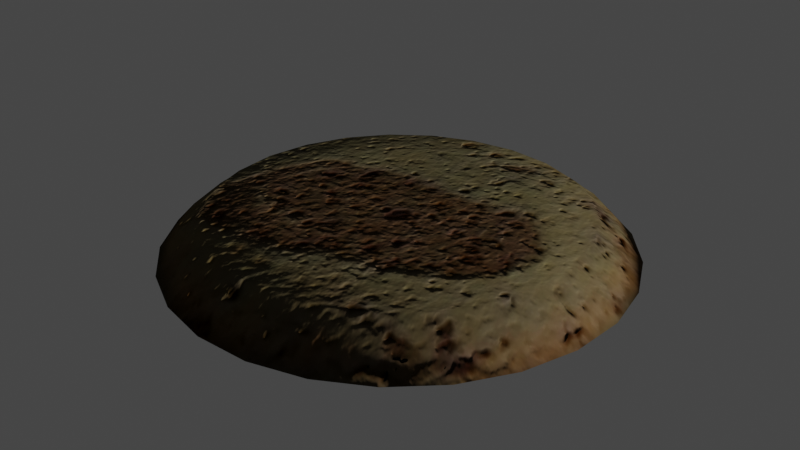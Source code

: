 # Source: Polvoron_Argentino_.blend  (saved by Blender 3.3.6; exported with 4.5.12 LTS)
import bpy
from mathutils import Matrix  # noqa: F401  (used for matrix-valued properties, if any)

bpy.ops.wm.read_factory_settings(use_empty=True)
scene = bpy.context.scene
scene.name = 'Scene'

# ---- collections
col_collection = bpy.data.collections.new('Collection'); scene.collection.children.link(col_collection)

# ---- images (referenced by path relative to the original .blend; pixels are not part of the script)
import os
ASSET_DIR = os.environ.get("B2B_ASSET_DIR", "")  # directory of the original .blend (textures are referenced by path, not embedded)
HERE = os.path.dirname(os.path.abspath(__file__))  # packed textures are extracted next to this script under _unpacked/

def load_image(name, relpath, width, height, colorspace="sRGB"):
    """Load a texture the original file referenced (path relative to the .blend, or extracted next to this script)."""
    p = next((c for c in (os.path.join(HERE, relpath), os.path.join(ASSET_DIR, relpath)) if relpath and os.path.exists(c)), "")
    if p:
        img = bpy.data.images.load(p, check_existing=True)
        img.name = name
    else:  # same state as the original file: an image datablock whose file is absent (Cycles renders it pink)
        img = bpy.data.images.new(name, width, height)
        img.source = "FILE"
        img.filepath = "//" + (relpath or name)
    img.colorspace_settings.name = colorspace
    return img
img_texture_png = load_image('Texture.png', '_unpacked/Texture.1a651196.png', 1024, 512, 'sRGB')
img_normal_png = load_image('normal.png', '_unpacked/normal.5f45e7ba.png', 1024, 512, 'sRGB')

# ---- materials (node trees are filled in below, after node groups)
mat_food = bpy.data.materials.new('food')
mat_food.alpha_threshold = 0.0
mat_food.use_transparent_shadow = False
mat_food.roughness = 0.5
mat_food.line_color = (0.0, 0.0, 0.0, 1.0)

# ---- material node trees
mat_food.use_nodes = True; mat_food.node_tree.nodes.clear()
_N = mat_food.node_tree.nodes; _L = mat_food.node_tree.links
n0 = _N.new('ShaderNodeOutputMaterial'); n0.name = 'Material Output'; n0.location = (300, 300)
n1 = _N.new('ShaderNodeBsdfPrincipled'); n1.name = 'Principled BSDF'; n1.location = (10, 300)
n1.distribution = 'GGX'
n1.subsurface_method = 'RANDOM_WALK_SKIN'
n1.inputs[2].default_value = 1.0
n1.inputs[3].default_value = 1.45
n1.inputs[13].default_value = 0.0
n1.inputs[27].default_value = (0.0, 0.0, 0.0, 1.0)
n1.inputs[28].default_value = 1.0
n2 = _N.new('ShaderNodeTexImage'); n2.name = 'Image Texture'; n2.location = (-385, 241)
n2.image = img_texture_png
n3 = _N.new('ShaderNodeNormalMap'); n3.name = 'Normal Map'; n3.location = (-358, -183)
n3.inputs[0].default_value = 10.0
n4 = _N.new('ShaderNodeTexImage'); n4.name = 'Image Texture.001'; n4.location = (-785, -193)
n4.image = img_normal_png
_L.new(n1.outputs[0], n0.inputs[0])
_L.new(n2.outputs[0], n1.inputs[0])
_L.new(n4.outputs[0], n3.inputs[1])
_L.new(n3.outputs[0], n1.inputs[5])
n0.is_active_output = True

# ---- world
world_world = bpy.data.worlds.new('World'); scene.world = world_world
world_world.use_nodes = True; world_world.node_tree.nodes.clear()
_N = world_world.node_tree.nodes; _L = world_world.node_tree.links
n0 = _N.new('ShaderNodeOutputWorld'); n0.name = 'World Output'; n0.location = (300, 300)
n1 = _N.new('ShaderNodeBackground'); n1.name = 'Background'; n1.location = (10, 300)
n1.inputs[0].default_value = (0.05088, 0.05088, 0.05088, 1.0)
_L.new(n1.outputs[0], n0.inputs[0])
n0.is_active_output = True
world_world.color = (0.05088, 0.05088, 0.05088)
world_world.use_sun_shadow = False
world_world.sun_shadow_jitter_overblur = 0.0

# ---- meshes
me_cylinder = bpy.data.meshes.new('Cylinder')
me_cylinder.from_pydata([(7.156e-10, 1.091, 0.01242), (0.2712, 1.056, 0.01242), (0.5254, 0.9558, 0.01242), (0.7466, 0.7951, 0.01242), (0.9209, 0.5844, 0.01242), (1.037, 0.337, 0.01242), (1.089, 0.06849, 0.01242), (1.071, -0.2044, 0.01242), (0.9869, -0.4644, 0.01242), (0.8404, -0.6952, 0.01242), (0.6411, -0.8824, 0.01242), (0.4015, -1.014, 0.01242), (0.1367, -1.082, 0.01242), (-0.1367, -1.082, 0.01242), (-0.4015, -1.014, 0.01242), (-0.6411, -0.8824, 0.01242), (-0.8404, -0.6952, 0.01242), (-0.9869, -0.4644, 0.01242), (-1.071, -0.2044, 0.01242), (-1.089, 0.06849, 0.01242), (-1.037, 0.337, 0.01242), (-0.9209, 0.5844, 0.01242), (-0.7466, 0.7951, 0.01242), (-0.5254, 0.9558, 0.01242), (-0.2712, 1.056, 0.01242), (0.1425, 0.5549, 0.2366), (-5.437e-09, 0.5729, 0.2366), (0.276, 0.502, 0.2366), (0.3922, 0.4176, 0.2366), (0.4837, 0.307, 0.2366), (0.5448, 0.177, 0.2366), (0.5717, 0.03597, 0.2366), (0.5627, -0.1073, 0.2366), (0.5183, -0.2439, 0.2366), (0.4414, -0.3652, 0.2366), (0.3367, -0.4635, 0.2366), (0.2109, -0.5326, 0.2366), (0.0718, -0.5684, 0.2366), (-0.0718, -0.5684, 0.2366), (-0.2109, -0.5326, 0.2366), (-0.3367, -0.4635, 0.2366), (-0.4414, -0.3652, 0.2366), (-0.5183, -0.2439, 0.2366), (-0.5627, -0.1073, 0.2366), (-0.5717, 0.03597, 0.2366), (-0.5448, 0.177, 0.2366), (-0.4837, 0.307, 0.2366), (-0.3922, 0.4176, 0.2366), (-0.276, 0.502, 0.2366), (-0.1425, 0.5549, 0.2366), (0.0, 1.0, 0.1106), (-1.59e-09, 0.8828, 0.2012), (-7.202e-10, 0.9518, 0.1449), (0.2195, 0.855, 0.2012), (0.2487, 0.9686, 0.1106), (0.2367, 0.9219, 0.1449), (0.4253, 0.7736, 0.2012), (0.4818, 0.8763, 0.1106), (0.4585, 0.8341, 0.1449), (0.6043, 0.6435, 0.2012), (0.6845, 0.729, 0.1106), (0.6516, 0.6938, 0.1449), (0.7453, 0.473, 0.2012), (0.8443, 0.5358, 0.1106), (0.8036, 0.51, 0.1449), (0.8395, 0.2728, 0.2012), (0.9511, 0.309, 0.1106), (0.9052, 0.2941, 0.1449), (0.881, 0.05543, 0.2012), (0.998, 0.06279, 0.1106), (0.9499, 0.05976, 0.1449), (0.8671, -0.1654, 0.2012), (0.9823, -0.1874, 0.1106), (0.9349, -0.1783, 0.1449), (0.7987, -0.3759, 0.2012), (0.9048, -0.4258, 0.1106), (0.8612, -0.4053, 0.1449), (0.6802, -0.5627, 0.2012), (0.7705, -0.6374, 0.1106), (0.7334, -0.6067, 0.1449), (0.5189, -0.7142, 0.2012), (0.5878, -0.809, 0.1106), (0.5595, -0.77, 0.1449), (0.325, -0.8208, 0.2012), (0.3681, -0.9298, 0.1106), (0.3504, -0.885, 0.1449), (0.1106, -0.8758, 0.2012), (0.1253, -0.9921, 0.1106), (0.1193, -0.9443, 0.1449), (-0.1106, -0.8758, 0.2012), (-0.1253, -0.9921, 0.1106), (-0.1193, -0.9443, 0.1449), (-0.325, -0.8208, 0.2012), (-0.3681, -0.9298, 0.1106), (-0.3504, -0.885, 0.1449), (-0.5189, -0.7142, 0.2012), (-0.5878, -0.809, 0.1106), (-0.5595, -0.77, 0.1449), (-0.6802, -0.5627, 0.2012), (-0.7705, -0.6374, 0.1106), (-0.7334, -0.6067, 0.1449), (-0.7987, -0.3759, 0.2012), (-0.9048, -0.4258, 0.1106), (-0.8612, -0.4053, 0.1449), (-0.8671, -0.1654, 0.2012), (-0.9823, -0.1874, 0.1106), (-0.9349, -0.1783, 0.1449), (-0.881, 0.05543, 0.2012), (-0.998, 0.06279, 0.1106), (-0.9499, 0.05976, 0.1449), (-0.8395, 0.2728, 0.2012), (-0.9511, 0.309, 0.1106), (-0.9052, 0.2941, 0.1449), (-0.7453, 0.473, 0.2012), (-0.8443, 0.5358, 0.1106), (-0.8036, 0.51, 0.1449), (-0.6043, 0.6435, 0.2012), (-0.6845, 0.729, 0.1106), (-0.6516, 0.6938, 0.1449), (-0.4253, 0.7736, 0.2012), (-0.4818, 0.8763, 0.1106), (-0.4585, 0.8341, 0.1449), (-0.2195, 0.855, 0.2012), (-0.2487, 0.9686, 0.1106), (-0.2367, 0.9219, 0.1449)], [], [(123, 0, 24), (53, 27, 56), (56, 28, 59), (59, 29, 62), (65, 29, 30), (65, 31, 68), (71, 31, 32), (71, 33, 74), (77, 33, 34), (80, 34, 35), (80, 36, 83), (83, 37, 86), (86, 38, 89), (92, 38, 39), (95, 39, 40), (95, 41, 98), (98, 42, 101), (104, 42, 43), (104, 44, 107), (107, 45, 110), (110, 46, 113), (113, 47, 116), (119, 47, 48), (63, 5, 4), (119, 49, 122), (122, 26, 51), (1, 9, 17), (38, 34, 26), (78, 10, 9), (93, 15, 14), (108, 20, 19), (57, 3, 2), (72, 8, 7), (12, 90, 13), (102, 18, 17), (117, 23, 22), (66, 6, 5), (10, 84, 11), (15, 99, 16), (111, 21, 20), (54, 2, 1), (60, 4, 3), (8, 78, 9), (0, 54, 1), (90, 14, 13), (18, 108, 19), (23, 123, 24), (69, 7, 6), (11, 87, 12), (99, 17, 16), (21, 117, 22), (54, 52, 55), (52, 53, 55), (54, 58, 57), (55, 56, 58), (60, 58, 61), (58, 59, 61), (63, 61, 64), (61, 62, 64), (63, 67, 66), (67, 62, 65), (66, 70, 69), (70, 65, 68), (72, 70, 73), (73, 68, 71), (72, 76, 75), (73, 74, 76), (75, 79, 78), (79, 74, 77), (78, 82, 81), (79, 80, 82), (81, 85, 84), (85, 80, 83), (84, 88, 87), (88, 83, 86), (87, 91, 90), (88, 89, 91), (93, 91, 94), (91, 92, 94), (93, 97, 96), (94, 95, 97), (99, 97, 100), (100, 95, 98), (102, 100, 103), (100, 101, 103), (102, 106, 105), (103, 104, 106), (105, 109, 108), (106, 107, 109), (108, 112, 111), (109, 110, 112), (114, 112, 115), (115, 110, 113), (114, 118, 117), (118, 113, 116), (117, 121, 120), (121, 116, 119), (120, 124, 123), (121, 122, 124), (123, 52, 50), (52, 122, 51), (51, 25, 53), (123, 50, 0), (53, 25, 27), (56, 27, 28), (59, 28, 29), (65, 62, 29), (65, 30, 31), (71, 68, 31), (71, 32, 33), (77, 74, 33), (80, 77, 34), (80, 35, 36), (83, 36, 37), (86, 37, 38), (92, 89, 38), (95, 92, 39), (95, 40, 41), (98, 41, 42), (104, 101, 42), (104, 43, 44), (107, 44, 45), (110, 45, 46), (113, 46, 47), (119, 116, 47), (63, 66, 5), (119, 48, 49), (122, 49, 26), (24, 0, 23), (0, 1, 23), (1, 2, 5), (2, 3, 5), (3, 4, 5), (5, 6, 7), (7, 8, 9), (9, 10, 11), (11, 12, 9), (12, 13, 9), (13, 14, 15), (15, 16, 17), (17, 18, 19), (19, 20, 17), (20, 21, 17), (21, 22, 23), (5, 7, 1), (7, 9, 1), (13, 15, 17), (21, 23, 17), (23, 1, 17), (9, 13, 17), (27, 25, 26), (26, 49, 48), (48, 47, 46), (46, 45, 44), (44, 43, 42), (42, 41, 40), (40, 39, 42), (39, 38, 42), (38, 37, 36), (36, 35, 34), (34, 33, 32), (32, 31, 30), (30, 29, 28), (28, 27, 26), (26, 48, 46), (46, 44, 26), (44, 42, 26), (38, 36, 34), (34, 32, 26), (32, 30, 26), (30, 28, 26), (42, 38, 26), (78, 81, 10), (93, 96, 15), (108, 111, 20), (57, 60, 3), (72, 75, 8), (12, 87, 90), (102, 105, 18), (117, 120, 23), (66, 69, 6), (10, 81, 84), (15, 96, 99), (111, 114, 21), (54, 57, 2), (60, 63, 4), (8, 75, 78), (0, 50, 54), (90, 93, 14), (18, 105, 108), (23, 120, 123), (69, 72, 7), (11, 84, 87), (99, 102, 17), (21, 114, 117), (54, 50, 52), (52, 51, 53), (54, 55, 58), (55, 53, 56), (60, 57, 58), (58, 56, 59), (63, 60, 61), (61, 59, 62), (63, 64, 67), (67, 64, 62), (66, 67, 70), (70, 67, 65), (72, 69, 70), (73, 70, 68), (72, 73, 76), (73, 71, 74), (75, 76, 79), (79, 76, 74), (78, 79, 82), (79, 77, 80), (81, 82, 85), (85, 82, 80), (84, 85, 88), (88, 85, 83), (87, 88, 91), (88, 86, 89), (93, 90, 91), (91, 89, 92), (93, 94, 97), (94, 92, 95), (99, 96, 97), (100, 97, 95), (102, 99, 100), (100, 98, 101), (102, 103, 106), (103, 101, 104), (105, 106, 109), (106, 104, 107), (108, 109, 112), (109, 107, 110), (114, 111, 112), (115, 112, 110), (114, 115, 118), (118, 115, 113), (117, 118, 121), (121, 118, 116), (120, 121, 124), (121, 119, 122), (123, 124, 52), (52, 124, 122), (51, 26, 25)])
me_cylinder.polygons.foreach_set('use_smooth', [True] * 246)
_uv = me_cylinder.uv_layers.new(name='UVMap')
_uv.uv.foreach_set('vector', [0.2191, 0.9003, 0.2757, 0.9511, 0.2139, 0.9368, 0.3256, 0.8532, 0.3385, 0.7065, 0.3725, 0.8193, 0.3725, 0.8193, 0.3649, 0.6715, 0.4132, 0.7653, 0.4132, 0.7653, 0.3858, 0.6255, 0.4453, 0.6945, 0.4667, 0.6113, 0.3858, 0.6255, 0.3997, 0.5716, 0.4667, 0.6113, 0.4058, 0.513, 0.4762, 0.521, 0.473, 0.4293, 0.4058, 0.513, 0.4037, 0.4534, 0.473, 0.4293, 0.3936, 0.3967, 0.4575, 0.3419, 0.4305, 0.2643, 0.3936, 0.3967, 0.3761, 0.3463, 0.3938, 0.2014, 0.3761, 0.3463, 0.3523, 0.3055, 0.3938, 0.2014, 0.3237, 0.2768, 0.3496, 0.1571, 0.3496, 0.1571, 0.292, 0.2619, 0.3009, 0.1342, 0.3009, 0.1342, 0.2593, 0.2619, 0.2505, 0.1342, 0.2017, 0.1571, 0.2593, 0.2619, 0.2277, 0.2768, 0.1576, 0.2014, 0.2277, 0.2768, 0.199, 0.3055, 0.1576, 0.2014, 0.1752, 0.3463, 0.1209, 0.2643, 0.1209, 0.2643, 0.1577, 0.3967, 0.0939, 0.3419, 0.07834, 0.4293, 0.1577, 0.3967, 0.1476, 0.4534, 0.07834, 0.4293, 0.1456, 0.513, 0.07517, 0.521, 0.07517, 0.521, 0.1517, 0.5716, 0.08461, 0.6113, 0.08461, 0.6113, 0.1656, 0.6255, 0.1061, 0.6945, 0.1061, 0.6945, 0.1864, 0.6715, 0.1382, 0.7653, 0.1789, 0.8193, 0.1864, 0.6715, 0.2129, 0.7065, 0.4678, 0.7206, 0.5117, 0.638, 0.4853, 0.7408, 0.1789, 0.8193, 0.2433, 0.7285, 0.2257, 0.8532, 0.2257, 0.8532, 0.2757, 0.736, 0.2757, 0.8647, 0.83, 0.9682, 0.9485, 0.1937, 0.5683, 0.2957, 0.2593, 0.2619, 0.3761, 0.3463, 0.2757, 0.736, 0.451, 0.2333, 0.4216, 0.1315, 0.4669, 0.2092, 0.1919, 0.1118, 0.1298, 0.1315, 0.1843, 0.0768, 0.04854, 0.5241, 0.0396, 0.638, 0.02794, 0.5265, 0.3853, 0.862, 0.4456, 0.8283, 0.3953, 0.895, 0.4992, 0.4202, 0.5003, 0.3051, 0.5195, 0.4131, 0.3068, 0.04856, 0.2472, 0.08593, 0.2446, 0.04856, 0.06975, 0.3212, 0.03185, 0.4131, 0.05108, 0.3051, 0.1199, 0.8008, 0.1561, 0.895, 0.1058, 0.8283, 0.4921, 0.6264, 0.5234, 0.5265, 0.5117, 0.638, 0.4216, 0.1315, 0.3595, 0.1118, 0.3671, 0.0768, 0.1298, 0.1315, 0.1003, 0.2333, 0.08442, 0.2092, 0.05923, 0.6264, 0.0661, 0.7408, 0.0396, 0.638, 0.3323, 0.9003, 0.3953, 0.895, 0.3374, 0.9368, 0.4315, 0.8008, 0.4853, 0.7408, 0.4456, 0.8283, 0.5003, 0.3051, 0.451, 0.2333, 0.4669, 0.2092, 0.2757, 0.9511, 0.3323, 0.9003, 0.3374, 0.9368, 0.2472, 0.08593, 0.1843, 0.0768, 0.2446, 0.04856, 0.03185, 0.4131, 0.04854, 0.5241, 0.02794, 0.5265, 0.1561, 0.895, 0.2191, 0.9003, 0.2139, 0.9368, 0.5028, 0.5241, 0.5195, 0.4131, 0.5234, 0.5265, 0.3671, 0.0768, 0.3042, 0.08593, 0.3068, 0.04856, 0.1003, 0.2333, 0.05108, 0.3051, 0.08442, 0.2092, 0.0661, 0.7408, 0.1199, 0.8008, 0.1058, 0.8283, 0.3323, 0.9003, 0.2757, 0.8934, 0.3295, 0.8809, 0.2757, 0.8934, 0.3256, 0.8532, 0.3295, 0.8809, 0.3323, 0.9003, 0.38, 0.8445, 0.3853, 0.862, 0.3295, 0.8809, 0.3725, 0.8193, 0.38, 0.8445, 0.4315, 0.8008, 0.38, 0.8445, 0.424, 0.7862, 0.38, 0.8445, 0.4132, 0.7653, 0.424, 0.7862, 0.4678, 0.7206, 0.424, 0.7862, 0.4586, 0.7099, 0.424, 0.7862, 0.4453, 0.6945, 0.4586, 0.7099, 0.4678, 0.7206, 0.4817, 0.6202, 0.4921, 0.6264, 0.4817, 0.6202, 0.4453, 0.6945, 0.4667, 0.6113, 0.4921, 0.6264, 0.4919, 0.5228, 0.5028, 0.5241, 0.4919, 0.5228, 0.4667, 0.6113, 0.4762, 0.521, 0.4992, 0.4202, 0.4919, 0.5228, 0.4884, 0.4239, 0.4884, 0.4239, 0.4762, 0.521, 0.473, 0.4293, 0.4992, 0.4202, 0.4717, 0.3297, 0.4816, 0.3212, 0.4884, 0.4239, 0.4575, 0.3419, 0.4717, 0.3297, 0.4816, 0.3212, 0.4426, 0.246, 0.451, 0.2333, 0.4426, 0.246, 0.4575, 0.3419, 0.4305, 0.2643, 0.451, 0.2333, 0.403, 0.1782, 0.4094, 0.162, 0.4426, 0.246, 0.3938, 0.2014, 0.403, 0.1782, 0.4094, 0.162, 0.3554, 0.1304, 0.3595, 0.1118, 0.3554, 0.1304, 0.3938, 0.2014, 0.3496, 0.1571, 0.3595, 0.1118, 0.3028, 0.1058, 0.3042, 0.08593, 0.3028, 0.1058, 0.3496, 0.1571, 0.3009, 0.1342, 0.3042, 0.08593, 0.2485, 0.1058, 0.2472, 0.08593, 0.3028, 0.1058, 0.2505, 0.1342, 0.2485, 0.1058, 0.1919, 0.1118, 0.2485, 0.1058, 0.1959, 0.1304, 0.2485, 0.1058, 0.2017, 0.1571, 0.1959, 0.1304, 0.1919, 0.1118, 0.1484, 0.1782, 0.1419, 0.162, 0.1959, 0.1304, 0.1576, 0.2014, 0.1484, 0.1782, 0.1003, 0.2333, 0.1484, 0.1782, 0.1088, 0.246, 0.1088, 0.246, 0.1576, 0.2014, 0.1209, 0.2643, 0.06975, 0.3212, 0.1088, 0.246, 0.07968, 0.3297, 0.1088, 0.246, 0.0939, 0.3419, 0.07968, 0.3297, 0.06975, 0.3212, 0.0629, 0.4239, 0.05213, 0.4202, 0.07968, 0.3297, 0.07834, 0.4293, 0.0629, 0.4239, 0.05213, 0.4202, 0.05949, 0.5228, 0.04854, 0.5241, 0.0629, 0.4239, 0.07517, 0.521, 0.05949, 0.5228, 0.04854, 0.5241, 0.06967, 0.6202, 0.05923, 0.6264, 0.05949, 0.5228, 0.08461, 0.6113, 0.06967, 0.6202, 0.08352, 0.7206, 0.06967, 0.6202, 0.09278, 0.7099, 0.09278, 0.7099, 0.08461, 0.6113, 0.1061, 0.6945, 0.08352, 0.7206, 0.1274, 0.7862, 0.1199, 0.8008, 0.1274, 0.7862, 0.1061, 0.6945, 0.1382, 0.7653, 0.1199, 0.8008, 0.1713, 0.8445, 0.166, 0.862, 0.1713, 0.8445, 0.1382, 0.7653, 0.1789, 0.8193, 0.166, 0.862, 0.2218, 0.8809, 0.2191, 0.9003, 0.1713, 0.8445, 0.2257, 0.8532, 0.2218, 0.8809, 0.2191, 0.9003, 0.2757, 0.8934, 0.2757, 0.9134, 0.2757, 0.8934, 0.2257, 0.8532, 0.2757, 0.8647, 0.2757, 0.8647, 0.3081, 0.7285, 0.3256, 0.8532, 0.2191, 0.9003, 0.2757, 0.9134, 0.2757, 0.9511, 0.3256, 0.8532, 0.3081, 0.7285, 0.3385, 0.7065, 0.3725, 0.8193, 0.3385, 0.7065, 0.3649, 0.6715, 0.4132, 0.7653, 0.3649, 0.6715, 0.3858, 0.6255, 0.4667, 0.6113, 0.4453, 0.6945, 0.3858, 0.6255, 0.4667, 0.6113, 0.3997, 0.5716, 0.4058, 0.513, 0.473, 0.4293, 0.4762, 0.521, 0.4058, 0.513, 0.473, 0.4293, 0.4037, 0.4534, 0.3936, 0.3967, 0.4305, 0.2643, 0.4575, 0.3419, 0.3936, 0.3967, 0.3938, 0.2014, 0.4305, 0.2643, 0.3761, 0.3463, 0.3938, 0.2014, 0.3523, 0.3055, 0.3237, 0.2768, 0.3496, 0.1571, 0.3237, 0.2768, 0.292, 0.2619, 0.3009, 0.1342, 0.292, 0.2619, 0.2593, 0.2619, 0.2017, 0.1571, 0.2505, 0.1342, 0.2593, 0.2619, 0.1576, 0.2014, 0.2017, 0.1571, 0.2277, 0.2768, 0.1576, 0.2014, 0.199, 0.3055, 0.1752, 0.3463, 0.1209, 0.2643, 0.1752, 0.3463, 0.1577, 0.3967, 0.07834, 0.4293, 0.0939, 0.3419, 0.1577, 0.3967, 0.07834, 0.4293, 0.1476, 0.4534, 0.1456, 0.513, 0.07517, 0.521, 0.1456, 0.513, 0.1517, 0.5716, 0.08461, 0.6113, 0.1517, 0.5716, 0.1656, 0.6255, 0.1061, 0.6945, 0.1656, 0.6255, 0.1864, 0.6715, 0.1789, 0.8193, 0.1382, 0.7653, 0.1864, 0.6715, 0.4678, 0.7206, 0.4921, 0.6264, 0.5117, 0.638, 0.1789, 0.8193, 0.2129, 0.7065, 0.2433, 0.7285, 0.2257, 0.8532, 0.2433, 0.7285, 0.2757, 0.736, 0.7172, 0.9682, 0.7736, 0.9833, 0.6643, 0.9237, 0.7736, 0.9833, 0.83, 0.9682, 0.6643, 0.9237, 0.83, 0.9682, 0.8829, 0.9237, 0.9894, 0.6501, 0.8829, 0.9237, 0.929, 0.8526, 0.9894, 0.6501, 0.929, 0.8526, 0.9652, 0.7595, 0.9894, 0.6501, 0.9894, 0.6501, 1.0, 0.5313, 0.9965, 0.4107, 0.9965, 0.4107, 0.979, 0.2957, 0.9485, 0.1937, 0.9485, 0.1937, 0.907, 0.1109, 0.8571, 0.05266, 0.8571, 0.05266, 0.802, 0.02259, 0.9485, 0.1937, 0.802, 0.02259, 0.7452, 0.02259, 0.9485, 0.1937, 0.7452, 0.02259, 0.6901, 0.05266, 0.6402, 0.1109, 0.6402, 0.1109, 0.5987, 0.1937, 0.5683, 0.2957, 0.5683, 0.2957, 0.5507, 0.4107, 0.5471, 0.5313, 0.5471, 0.5313, 0.5578, 0.6501, 0.5683, 0.2957, 0.5578, 0.6501, 0.582, 0.7595, 0.5683, 0.2957, 0.582, 0.7595, 0.6182, 0.8526, 0.6643, 0.9237, 0.9894, 0.6501, 0.9965, 0.4107, 0.83, 0.9682, 0.9965, 0.4107, 0.9485, 0.1937, 0.83, 0.9682, 0.7452, 0.02259, 0.6402, 0.1109, 0.5683, 0.2957, 0.582, 0.7595, 0.6643, 0.9237, 0.5683, 0.2957, 0.6643, 0.9237, 0.83, 0.9682, 0.5683, 0.2957, 0.9485, 0.1937, 0.7452, 0.02259, 0.5683, 0.2957, 0.3385, 0.7065, 0.3081, 0.7285, 0.2757, 0.736, 0.2757, 0.736, 0.2433, 0.7285, 0.2129, 0.7065, 0.2129, 0.7065, 0.1864, 0.6715, 0.1656, 0.6255, 0.1656, 0.6255, 0.1517, 0.5716, 0.1456, 0.513, 0.1456, 0.513, 0.1476, 0.4534, 0.1577, 0.3967, 0.1577, 0.3967, 0.1752, 0.3463, 0.199, 0.3055, 0.199, 0.3055, 0.2277, 0.2768, 0.1577, 0.3967, 0.2277, 0.2768, 0.2593, 0.2619, 0.1577, 0.3967, 0.2593, 0.2619, 0.292, 0.2619, 0.3237, 0.2768, 0.3237, 0.2768, 0.3523, 0.3055, 0.3761, 0.3463, 0.3761, 0.3463, 0.3936, 0.3967, 0.4037, 0.4534, 0.4037, 0.4534, 0.4058, 0.513, 0.3997, 0.5716, 0.3997, 0.5716, 0.3858, 0.6255, 0.3649, 0.6715, 0.3649, 0.6715, 0.3385, 0.7065, 0.2757, 0.736, 0.2757, 0.736, 0.2129, 0.7065, 0.1656, 0.6255, 0.1656, 0.6255, 0.1456, 0.513, 0.2757, 0.736, 0.1456, 0.513, 0.1577, 0.3967, 0.2757, 0.736, 0.2593, 0.2619, 0.3237, 0.2768, 0.3761, 0.3463, 0.3761, 0.3463, 0.4037, 0.4534, 0.2757, 0.736, 0.4037, 0.4534, 0.3997, 0.5716, 0.2757, 0.736, 0.3997, 0.5716, 0.3649, 0.6715, 0.2757, 0.736, 0.1577, 0.3967, 0.2593, 0.2619, 0.2757, 0.736, 0.451, 0.2333, 0.4094, 0.162, 0.4216, 0.1315, 0.1919, 0.1118, 0.1419, 0.162, 0.1298, 0.1315, 0.04854, 0.5241, 0.05923, 0.6264, 0.0396, 0.638, 0.3853, 0.862, 0.4315, 0.8008, 0.4456, 0.8283, 0.4992, 0.4202, 0.4816, 0.3212, 0.5003, 0.3051, 0.3068, 0.04856, 0.3042, 0.08593, 0.2472, 0.08593, 0.06975, 0.3212, 0.05213, 0.4202, 0.03185, 0.4131, 0.1199, 0.8008, 0.166, 0.862, 0.1561, 0.895, 0.4921, 0.6264, 0.5028, 0.5241, 0.5234, 0.5265, 0.4216, 0.1315, 0.4094, 0.162, 0.3595, 0.1118, 0.1298, 0.1315, 0.1419, 0.162, 0.1003, 0.2333, 0.05923, 0.6264, 0.08352, 0.7206, 0.0661, 0.7408, 0.3323, 0.9003, 0.3853, 0.862, 0.3953, 0.895, 0.4315, 0.8008, 0.4678, 0.7206, 0.4853, 0.7408, 0.5003, 0.3051, 0.4816, 0.3212, 0.451, 0.2333, 0.2757, 0.9511, 0.2757, 0.9134, 0.3323, 0.9003, 0.2472, 0.08593, 0.1919, 0.1118, 0.1843, 0.0768, 0.03185, 0.4131, 0.05213, 0.4202, 0.04854, 0.5241, 0.1561, 0.895, 0.166, 0.862, 0.2191, 0.9003, 0.5028, 0.5241, 0.4992, 0.4202, 0.5195, 0.4131, 0.3671, 0.0768, 0.3595, 0.1118, 0.3042, 0.08593, 0.1003, 0.2333, 0.06975, 0.3212, 0.05108, 0.3051, 0.0661, 0.7408, 0.08352, 0.7206, 0.1199, 0.8008, 0.3323, 0.9003, 0.2757, 0.9134, 0.2757, 0.8934, 0.2757, 0.8934, 0.2757, 0.8647, 0.3256, 0.8532, 0.3323, 0.9003, 0.3295, 0.8809, 0.38, 0.8445, 0.3295, 0.8809, 0.3256, 0.8532, 0.3725, 0.8193, 0.4315, 0.8008, 0.3853, 0.862, 0.38, 0.8445, 0.38, 0.8445, 0.3725, 0.8193, 0.4132, 0.7653, 0.4678, 0.7206, 0.4315, 0.8008, 0.424, 0.7862, 0.424, 0.7862, 0.4132, 0.7653, 0.4453, 0.6945, 0.4678, 0.7206, 0.4586, 0.7099, 0.4817, 0.6202, 0.4817, 0.6202, 0.4586, 0.7099, 0.4453, 0.6945, 0.4921, 0.6264, 0.4817, 0.6202, 0.4919, 0.5228, 0.4919, 0.5228, 0.4817, 0.6202, 0.4667, 0.6113, 0.4992, 0.4202, 0.5028, 0.5241, 0.4919, 0.5228, 0.4884, 0.4239, 0.4919, 0.5228, 0.4762, 0.521, 0.4992, 0.4202, 0.4884, 0.4239, 0.4717, 0.3297, 0.4884, 0.4239, 0.473, 0.4293, 0.4575, 0.3419, 0.4816, 0.3212, 0.4717, 0.3297, 0.4426, 0.246, 0.4426, 0.246, 0.4717, 0.3297, 0.4575, 0.3419, 0.451, 0.2333, 0.4426, 0.246, 0.403, 0.1782, 0.4426, 0.246, 0.4305, 0.2643, 0.3938, 0.2014, 0.4094, 0.162, 0.403, 0.1782, 0.3554, 0.1304, 0.3554, 0.1304, 0.403, 0.1782, 0.3938, 0.2014, 0.3595, 0.1118, 0.3554, 0.1304, 0.3028, 0.1058, 0.3028, 0.1058, 0.3554, 0.1304, 0.3496, 0.1571, 0.3042, 0.08593, 0.3028, 0.1058, 0.2485, 0.1058, 0.3028, 0.1058, 0.3009, 0.1342, 0.2505, 0.1342, 0.1919, 0.1118, 0.2472, 0.08593, 0.2485, 0.1058, 0.2485, 0.1058, 0.2505, 0.1342, 0.2017, 0.1571, 0.1919, 0.1118, 0.1959, 0.1304, 0.1484, 0.1782, 0.1959, 0.1304, 0.2017, 0.1571, 0.1576, 0.2014, 0.1003, 0.2333, 0.1419, 0.162, 0.1484, 0.1782, 0.1088, 0.246, 0.1484, 0.1782, 0.1576, 0.2014, 0.06975, 0.3212, 0.1003, 0.2333, 0.1088, 0.246, 0.1088, 0.246, 0.1209, 0.2643, 0.0939, 0.3419, 0.06975, 0.3212, 0.07968, 0.3297, 0.0629, 0.4239, 0.07968, 0.3297, 0.0939, 0.3419, 0.07834, 0.4293, 0.05213, 0.4202, 0.0629, 0.4239, 0.05949, 0.5228, 0.0629, 0.4239, 0.07834, 0.4293, 0.07517, 0.521, 0.04854, 0.5241, 0.05949, 0.5228, 0.06967, 0.6202, 0.05949, 0.5228, 0.07517, 0.521, 0.08461, 0.6113, 0.08352, 0.7206, 0.05923, 0.6264, 0.06967, 0.6202, 0.09278, 0.7099, 0.06967, 0.6202, 0.08461, 0.6113, 0.08352, 0.7206, 0.09278, 0.7099, 0.1274, 0.7862, 0.1274, 0.7862, 0.09278, 0.7099, 0.1061, 0.6945, 0.1199, 0.8008, 0.1274, 0.7862, 0.1713, 0.8445, 0.1713, 0.8445, 0.1274, 0.7862, 0.1382, 0.7653, 0.166, 0.862, 0.1713, 0.8445, 0.2218, 0.8809, 0.1713, 0.8445, 0.1789, 0.8193, 0.2257, 0.8532, 0.2191, 0.9003, 0.2218, 0.8809, 0.2757, 0.8934, 0.2757, 0.8934, 0.2218, 0.8809, 0.2257, 0.8532, 0.2757, 0.8647, 0.2757, 0.736, 0.3081, 0.7285])
me_cylinder.materials.append(mat_food)
me_cylinder.update()

# ---- objects
ob_cylinder = bpy.data.objects.new('Cylinder', me_cylinder)

# ---- transforms, parenting, visibility, modifiers, constraints
ob_cylinder.location = (0.0, 0.0, 0.0)

# ---- collection membership
col_collection.objects.link(ob_cylinder)

# ---- scene / render settings (as saved in the file)
scene.frame_start = 1; scene.frame_end = 250; scene.frame_set(1)
scene.render.engine = 'BLENDER_EEVEE_NEXT'
scene.cycles.sampling_pattern = 'TABULATED_SOBOL'
scene.cycles.use_light_tree = False
scene.view_settings.view_transform = 'Filmic'
bpy.context.view_layer.update()

# ---- added for rendering (the .blend has no active camera and no usable light): camera, sun
cam_auto = bpy.data.cameras.new('AutoCamera')
cam_auto.lens = 50.0
cam_auto.sensor_width = 36.0
cam_auto.clip_end = 1000.0
ob_auto_camera = bpy.data.objects.new('AutoCamera', cam_auto)
scene.collection.objects.link(ob_auto_camera)
ob_auto_camera.location = (2.85337, -3.41975, 2.40722)
ob_auto_camera.rotation_euler = (1.09748, -7.21219e-08, 0.694738)
scene.camera = ob_auto_camera
light_auto_sun = bpy.data.lights.new('AutoSun', 'SUN')
light_auto_sun.energy = 3.0
light_auto_sun.angle = 0.0523599
ob_auto_sun = bpy.data.objects.new('AutoSun', light_auto_sun)
scene.collection.objects.link(ob_auto_sun)
ob_auto_sun.rotation_euler = (0.872665, 0.174533, 0.523599)
bpy.context.view_layer.update()
